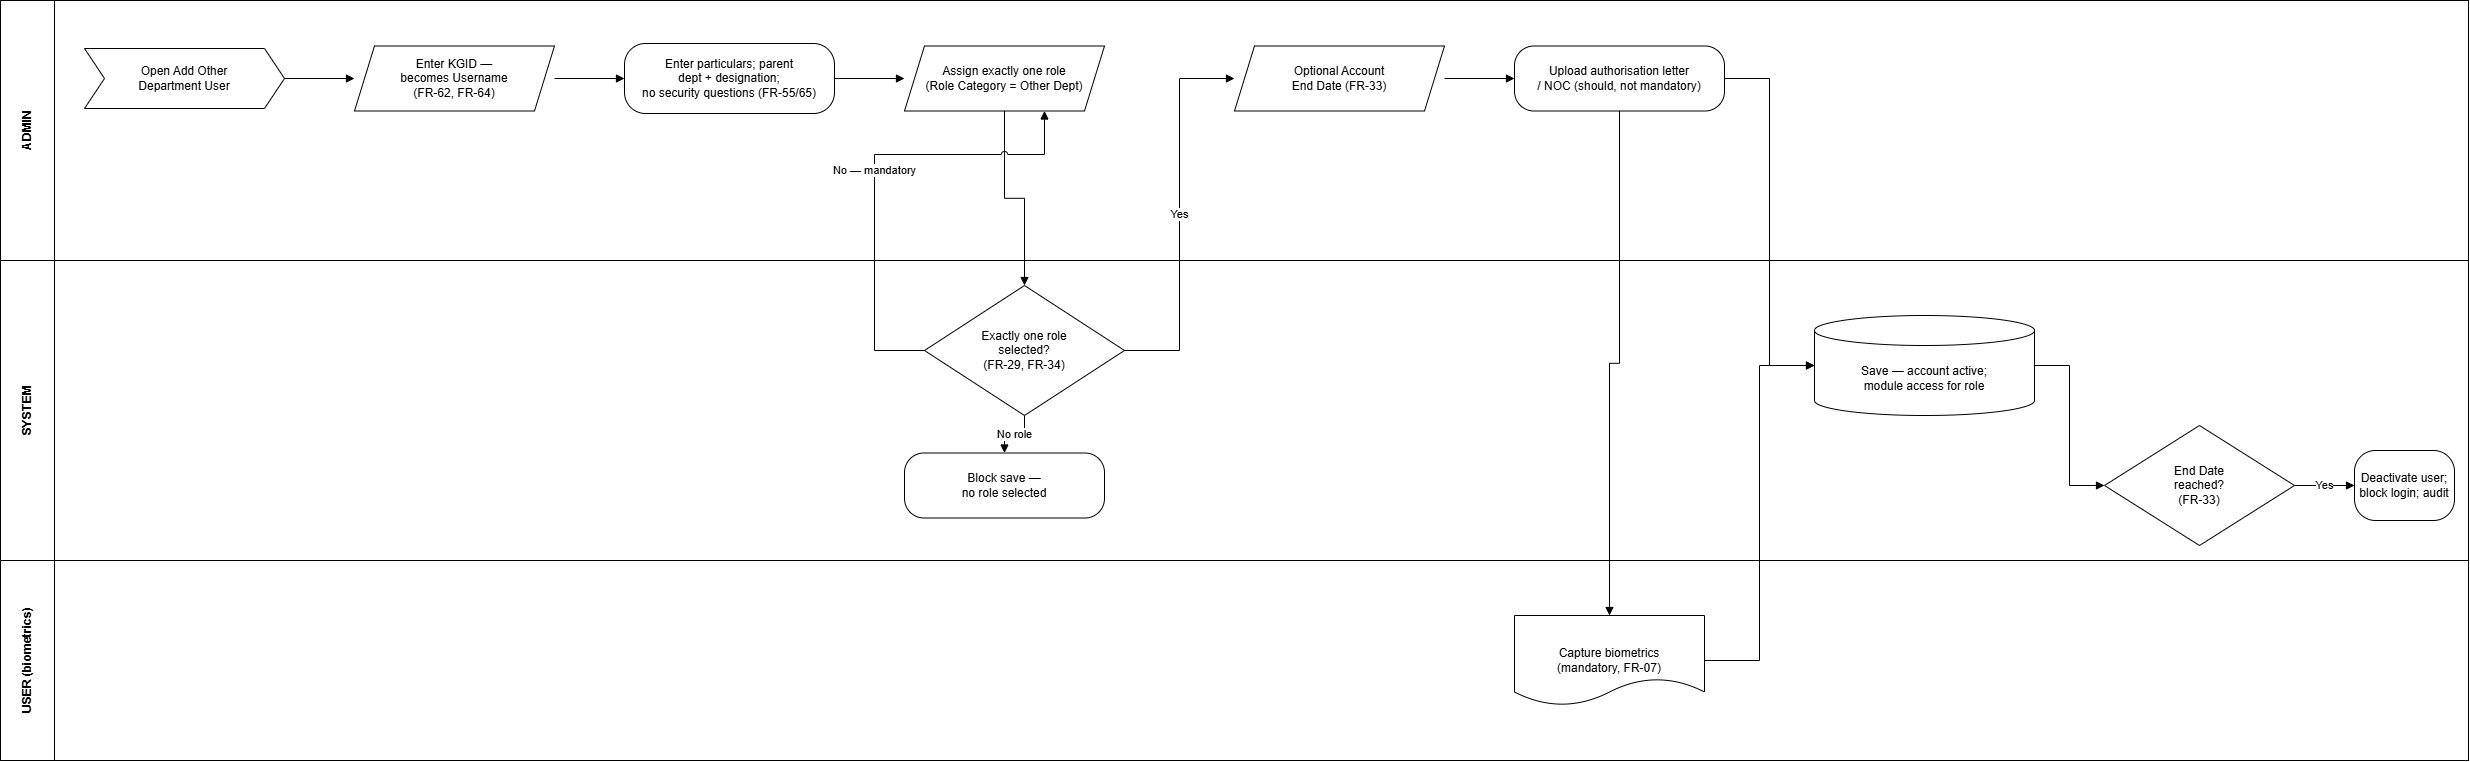

The diagram above was exported from draw.io. Its source (the exported page's mxGraphModel, read from the mxfile embedded in the PNG):
<mxGraphModel dx="1086" dy="574" grid="1" gridSize="10" guides="1" tooltips="1" connect="1" arrows="1" fold="1" page="1" pageScale="1" pageWidth="2500" pageHeight="792" math="0" shadow="0">
  <root>
    <mxCell id="0" />
    <mxCell id="1" parent="0" />
    <mxCell id="frame" parent="1" style="rounded=0;whiteSpace=wrap;html=1;fillColor=none;" value="" vertex="1">
      <mxGeometry height="760" width="2468" x="16" y="16" as="geometry" />
    </mxCell>
    <mxCell id="lane0" parent="1" style="swimlane;horizontal=0;whiteSpace=wrap;html=1;startSize=54;fontStyle=1;" value="ADMIN" vertex="1">
      <mxGeometry height="260" width="2468" x="16" y="16" as="geometry" />
    </mxCell>
    <mxCell id="lane1" parent="1" style="swimlane;horizontal=0;whiteSpace=wrap;html=1;startSize=54;fontStyle=1;" value="SYSTEM" vertex="1">
      <mxGeometry height="300" width="2468" x="16" y="276" as="geometry" />
    </mxCell>
    <mxCell id="lane2" parent="1" style="swimlane;horizontal=0;whiteSpace=wrap;html=1;startSize=54;fontStyle=1;" value="USER (biometrics)" vertex="1">
      <mxGeometry height="200" width="2468" x="16" y="576" as="geometry" />
    </mxCell>
    <mxCell id="n2" parent="1" style="shape=step;perimeter=stepPerimeter;whiteSpace=wrap;html=1;fixedSize=1;" value="Open Add Other&#10;Department User" vertex="1">
      <mxGeometry height="60" width="200" x="100" y="64" as="geometry" />
    </mxCell>
    <mxCell id="n3" parent="1" style="shape=parallelogram;whiteSpace=wrap;html=1;fixedSize=1;" value="Enter KGID —&#10;becomes Username&#10;(FR-62, FR-64)" vertex="1">
      <mxGeometry height="65" width="200" x="370" y="61.5" as="geometry" />
    </mxCell>
    <mxCell id="n4" parent="1" style="rounded=1;whiteSpace=wrap;html=1;arcSize=30;" value="Enter particulars; parent&#10;dept + designation;&#10;no security questions (FR-55/65)" vertex="1">
      <mxGeometry height="70" width="210" x="640" y="59" as="geometry" />
    </mxCell>
    <mxCell id="n5" parent="1" style="shape=parallelogram;whiteSpace=wrap;html=1;fixedSize=1;" value="Assign exactly one role&#10;(Role Category = Other Dept)" vertex="1">
      <mxGeometry height="65" width="200" x="920" y="61.5" as="geometry" />
    </mxCell>
    <mxCell id="n6" parent="1" style="rhombus;whiteSpace=wrap;html=1;" value="Exactly one role&#10;selected?&#10;(FR-29, FR-34)" vertex="1">
      <mxGeometry height="130" width="200" x="940" y="301" as="geometry" />
    </mxCell>
    <mxCell id="n7" parent="1" style="rounded=1;whiteSpace=wrap;html=1;arcSize=30;" value="Block save —&#10;no role selected" vertex="1">
      <mxGeometry height="65" width="200" x="920" y="468.5" as="geometry" />
    </mxCell>
    <mxCell id="n8" parent="1" style="shape=parallelogram;whiteSpace=wrap;html=1;fixedSize=1;" value="Optional Account&#10;End Date (FR-33)" vertex="1">
      <mxGeometry height="65" width="210" x="1250" y="61.5" as="geometry" />
    </mxCell>
    <mxCell id="n9" parent="1" style="rounded=1;whiteSpace=wrap;html=1;arcSize=30;" value="Upload authorisation letter&#10;/ NOC (should, not mandatory)" vertex="1">
      <mxGeometry height="65" width="210" x="1530" y="61.5" as="geometry" />
    </mxCell>
    <mxCell id="n10" parent="1" style="shape=document;whiteSpace=wrap;html=1;" value="Capture biometrics&#10;(mandatory, FR-07)" vertex="1">
      <mxGeometry height="90" width="190" x="1530" y="631" as="geometry" />
    </mxCell>
    <mxCell id="n11" parent="1" style="shape=cylinder3;whiteSpace=wrap;html=1;boundedLbl=1;" value="Save — account active;&#10;module access for role" vertex="1">
      <mxGeometry height="100" width="220" x="1830" y="331" as="geometry" />
    </mxCell>
    <mxCell id="n12" parent="1" style="rhombus;whiteSpace=wrap;html=1;" value="End Date&#10;reached?&#10;(FR-33)" vertex="1">
      <mxGeometry height="120" width="190" x="2120" y="441" as="geometry" />
    </mxCell>
    <mxCell id="n13" parent="1" style="rounded=1;whiteSpace=wrap;html=1;arcSize=30;" value="Deactivate user;&#10;block login; audit" vertex="1">
      <mxGeometry height="70" width="100" x="2370" y="466" as="geometry" />
    </mxCell>
    <mxCell id="e14" edge="1" parent="1" style="edgeStyle=orthogonalEdgeStyle;rounded=0;html=1;endArrow=block;exitX=0.5;exitY=0.5;entryX=0.5;entryY=0.5;" value="">
      <mxGeometry relative="1" as="geometry">
        <mxPoint x="300" y="94" as="sourcePoint" />
        <mxPoint x="370" y="94" as="targetPoint" />
      </mxGeometry>
    </mxCell>
    <mxCell id="e15" edge="1" parent="1" style="edgeStyle=orthogonalEdgeStyle;rounded=0;html=1;endArrow=block;exitX=0.5;exitY=0.5;entryX=0.5;entryY=0.5;" value="">
      <mxGeometry relative="1" as="geometry">
        <mxPoint x="570" y="94" as="sourcePoint" />
        <mxPoint x="640" y="94" as="targetPoint" />
      </mxGeometry>
    </mxCell>
    <mxCell id="e16" edge="1" parent="1" style="edgeStyle=orthogonalEdgeStyle;rounded=0;html=1;endArrow=block;exitX=0.5;exitY=0.5;entryX=0.5;entryY=0.5;" value="">
      <mxGeometry relative="1" as="geometry">
        <mxPoint x="850" y="94" as="sourcePoint" />
        <mxPoint x="920" y="94" as="targetPoint" />
      </mxGeometry>
    </mxCell>
    <mxCell id="e17" edge="1" parent="1" style="edgeStyle=orthogonalEdgeStyle;rounded=0;html=1;endArrow=block;exitX=0.5;exitY=0.5;entryX=0.5;entryY=0.5;" value="">
      <mxGeometry relative="1" as="geometry">
        <Array as="points">
          <mxPoint x="1020" y="213.75" />
          <mxPoint x="1040" y="213.75" />
        </Array>
        <mxPoint x="1020" y="126.5" as="sourcePoint" />
        <mxPoint x="1040" y="301" as="targetPoint" />
      </mxGeometry>
    </mxCell>
    <mxCell id="e18" edge="1" parent="1" source="n6" style="edgeStyle=orthogonalEdgeStyle;rounded=0;html=1;endArrow=block;exitX=0;exitY=0.5;entryX=0.5;entryY=0.5;jumpStyle=arc;exitDx=0;exitDy=0;" value="No — mandatory">
      <mxGeometry relative="1" as="geometry">
        <Array as="points">
          <mxPoint x="890" y="366" />
          <mxPoint x="890" y="170" />
          <mxPoint x="1060" y="170" />
        </Array>
        <mxPoint x="1000" y="431" as="sourcePoint" />
        <mxPoint x="1060" y="126.5" as="targetPoint" />
      </mxGeometry>
    </mxCell>
    <mxCell id="e19" edge="1" parent="1" style="edgeStyle=orthogonalEdgeStyle;rounded=0;html=1;endArrow=block;exitX=0.5;exitY=0.5;entryX=0.5;entryY=0.5;" value="No role">
      <mxGeometry relative="1" as="geometry">
        <Array as="points">
          <mxPoint x="1040" y="449.75" />
          <mxPoint x="1020" y="449.75" />
        </Array>
        <mxPoint x="1040" y="431" as="sourcePoint" />
        <mxPoint x="1020" y="468.5" as="targetPoint" />
      </mxGeometry>
    </mxCell>
    <mxCell id="e20" edge="1" parent="1" style="edgeStyle=orthogonalEdgeStyle;rounded=0;html=1;endArrow=block;exitX=0.5;exitY=0.5;entryX=0.5;entryY=0.5;" value="Yes">
      <mxGeometry relative="1" as="geometry">
        <Array as="points">
          <mxPoint x="1195" y="366" />
          <mxPoint x="1195" y="94" />
        </Array>
        <mxPoint x="1140" y="366" as="sourcePoint" />
        <mxPoint x="1250" y="94" as="targetPoint" />
      </mxGeometry>
    </mxCell>
    <mxCell id="e21" edge="1" parent="1" style="edgeStyle=orthogonalEdgeStyle;rounded=0;html=1;endArrow=block;exitX=0.5;exitY=0.5;entryX=0.5;entryY=0.5;" value="">
      <mxGeometry relative="1" as="geometry">
        <mxPoint x="1460" y="94" as="sourcePoint" />
        <mxPoint x="1530" y="94" as="targetPoint" />
      </mxGeometry>
    </mxCell>
    <mxCell id="e22" edge="1" parent="1" style="edgeStyle=orthogonalEdgeStyle;rounded=0;html=1;endArrow=block;exitX=0.5;exitY=0.5;entryX=0.5;entryY=0.5;" value="">
      <mxGeometry relative="1" as="geometry">
        <Array as="points">
          <mxPoint x="1635" y="378.75" />
          <mxPoint x="1625" y="378.75" />
        </Array>
        <mxPoint x="1635" y="126.5" as="sourcePoint" />
        <mxPoint x="1625" y="631" as="targetPoint" />
      </mxGeometry>
    </mxCell>
    <mxCell id="e23" edge="1" parent="1" style="edgeStyle=orthogonalEdgeStyle;rounded=0;html=1;endArrow=block;exitX=0.5;exitY=0.5;entryX=0.5;entryY=0.5;" value="">
      <mxGeometry relative="1" as="geometry">
        <Array as="points">
          <mxPoint x="1785" y="94" />
          <mxPoint x="1785" y="381" />
        </Array>
        <mxPoint x="1740" y="94" as="sourcePoint" />
        <mxPoint x="1830" y="381" as="targetPoint" />
      </mxGeometry>
    </mxCell>
    <mxCell id="e24" edge="1" parent="1" style="edgeStyle=orthogonalEdgeStyle;rounded=0;html=1;endArrow=block;exitX=0.5;exitY=0.5;entryX=0.5;entryY=0.5;" value="">
      <mxGeometry relative="1" as="geometry">
        <Array as="points">
          <mxPoint x="1775" y="676" />
          <mxPoint x="1775" y="381" />
        </Array>
        <mxPoint x="1720" y="676" as="sourcePoint" />
        <mxPoint x="1830" y="381" as="targetPoint" />
      </mxGeometry>
    </mxCell>
    <mxCell id="e25" edge="1" parent="1" style="edgeStyle=orthogonalEdgeStyle;rounded=0;html=1;endArrow=block;exitX=0.5;exitY=0.5;entryX=0.5;entryY=0.5;" value="">
      <mxGeometry relative="1" as="geometry">
        <Array as="points">
          <mxPoint x="2085" y="381" />
          <mxPoint x="2085" y="501" />
        </Array>
        <mxPoint x="2050" y="381" as="sourcePoint" />
        <mxPoint x="2120" y="501" as="targetPoint" />
      </mxGeometry>
    </mxCell>
    <mxCell id="e26" edge="1" parent="1" style="edgeStyle=orthogonalEdgeStyle;rounded=0;html=1;endArrow=block;exitX=0.5;exitY=0.5;entryX=0.5;entryY=0.5;" value="Yes">
      <mxGeometry relative="1" as="geometry">
        <mxPoint x="2310" y="501" as="sourcePoint" />
        <mxPoint x="2370" y="501" as="targetPoint" />
      </mxGeometry>
    </mxCell>
  </root>
</mxGraphModel>